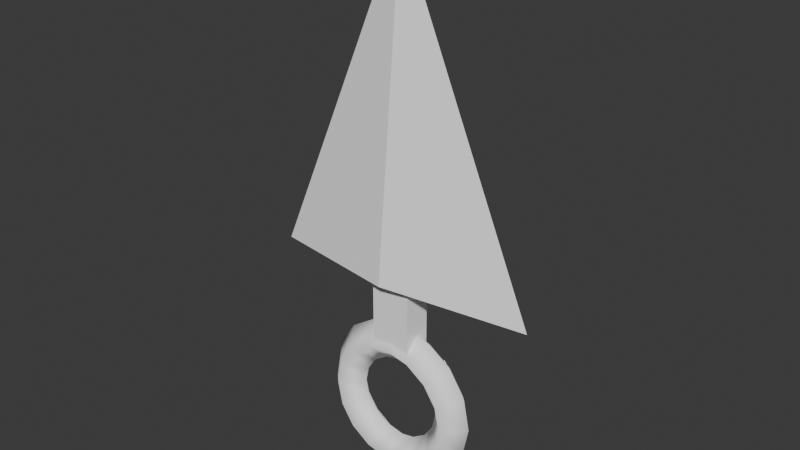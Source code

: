 # Source: kunai_classic.blend  (saved by Blender 4.5.90; exported with 4.5.12 LTS)
import bpy
from mathutils import Matrix  # noqa: F401  (used for matrix-valued properties, if any)

bpy.ops.wm.read_factory_settings(use_empty=True)
scene = bpy.context.scene
scene.name = 'Scene'

# ---- collections
col_collection = bpy.data.collections.new('Collection'); scene.collection.children.link(col_collection)

# ---- materials (node trees are filled in below, after node groups)
mat_classic_vertexmask = bpy.data.materials.new('Classic_VertexMask')

# ---- material node trees
mat_classic_vertexmask.use_nodes = True; mat_classic_vertexmask.node_tree.nodes.clear()
_N = mat_classic_vertexmask.node_tree.nodes; _L = mat_classic_vertexmask.node_tree.links
n0 = _N.new('ShaderNodeBsdfPrincipled'); n0.name = 'Principled BSDF'; n0.location = (-200, 100)
n0.inputs[0].default_value = (1.0, 1.0, 1.0, 1.0)
n0.inputs[2].default_value = 1.0
n1 = _N.new('ShaderNodeOutputMaterial'); n1.name = 'Material Output'; n1.location = (200, 100)
_L.new(n0.outputs[0], n1.inputs[0])
n1.is_active_output = True

# ---- world
world_world = bpy.data.worlds.new('World'); scene.world = world_world
world_world.use_nodes = True; world_world.node_tree.nodes.clear()
_N = world_world.node_tree.nodes; _L = world_world.node_tree.links
n0 = _N.new('ShaderNodeOutputWorld'); n0.name = 'World Output'; n0.location = (200, 100)
n1 = _N.new('ShaderNodeBackground'); n1.name = 'Background'; n1.location = (-200, 100)
n1.inputs[0].default_value = (0.05088, 0.05088, 0.05088, 1.0)
_L.new(n1.outputs[0], n0.inputs[0])
n0.is_active_output = True
world_world.color = (0.05088, 0.05088, 0.05088)
world_world.sun_shadow_jitter_overblur = 0.0

# ---- meshes
me_blade = bpy.data.meshes.new('Blade')
me_blade.from_pydata([(-0.255, 0.0, -0.1), (0.255, 0.0, -0.1), (0.0, 0.0, 0.5), (0.0, -0.055, -0.085), (0.0, 0.055, -0.085)], [], [(0, 1, 3), (1, 2, 3), (2, 0, 3), (1, 0, 4), (2, 1, 4), (0, 2, 4)])
_ca = me_blade.color_attributes.new('HighlightMask', 'FLOAT_COLOR', 'CORNER')
_ca.data.foreach_set('color', [0.14, 0.14, 0.14, 1.0, 0.14, 0.14, 0.14, 1.0, 0.14, 0.14, 0.14, 1.0, 0.14, 0.14, 0.14, 1.0, 0.14, 0.14, 0.14, 1.0, 0.14, 0.14, 0.14, 1.0, 0.94, 0.94, 0.94, 1.0, 0.94, 0.94, 0.94, 1.0, 0.94, 0.94, 0.94, 1.0, 0.14, 0.14, 0.14, 1.0, 0.14, 0.14, 0.14, 1.0, 0.14, 0.14, 0.14, 1.0, 0.14, 0.14, 0.14, 1.0, 0.14, 0.14, 0.14, 1.0, 0.14, 0.14, 0.14, 1.0, 0.94, 0.94, 0.94, 1.0, 0.94, 0.94, 0.94, 1.0, 0.94, 0.94, 0.94, 1.0])
me_blade.materials.append(mat_classic_vertexmask)
me_blade.update()
me_shortconnector = bpy.data.meshes.new('ShortConnector')
me_shortconnector.from_pydata([(-0.037, 0.026, -0.22), (0.037, 0.026, -0.22), (-0.037, -0.026, -0.22), (0.037, -0.026, -0.22), (-0.037, 0.026, -0.095), (0.037, 0.026, -0.095), (-0.037, -0.026, -0.095), (0.037, -0.026, -0.095)], [], [(0, 1, 3, 2), (4, 6, 7, 5), (0, 4, 5, 1), (2, 3, 7, 6), (0, 2, 6, 4), (1, 5, 7, 3)])
_ca = me_shortconnector.color_attributes.new('HighlightMask', 'FLOAT_COLOR', 'CORNER')
_ca.data.foreach_set('color', [0.04, 0.04, 0.04, 1.0, 0.04, 0.04, 0.04, 1.0, 0.04, 0.04, 0.04, 1.0, 0.04, 0.04, 0.04, 1.0, 0.04, 0.04, 0.04, 1.0, 0.04, 0.04, 0.04, 1.0, 0.04, 0.04, 0.04, 1.0, 0.04, 0.04, 0.04, 1.0, 0.14, 0.14, 0.14, 1.0, 0.14, 0.14, 0.14, 1.0, 0.14, 0.14, 0.14, 1.0, 0.14, 0.14, 0.14, 1.0, 0.14, 0.14, 0.14, 1.0, 0.14, 0.14, 0.14, 1.0, 0.14, 0.14, 0.14, 1.0, 0.14, 0.14, 0.14, 1.0, 0.04, 0.04, 0.04, 1.0, 0.04, 0.04, 0.04, 1.0, 0.04, 0.04, 0.04, 1.0, 0.04, 0.04, 0.04, 1.0, 0.04, 0.04, 0.04, 1.0, 0.04, 0.04, 0.04, 1.0, 0.04, 0.04, 0.04, 1.0, 0.04, 0.04, 0.04, 1.0])
me_shortconnector.materials.append(mat_classic_vertexmask)
me_shortconnector.update()
me_tailring = bpy.data.meshes.new('TailRing')
me_tailring.from_pydata([(0.151, 0.0, -0.335), (0.115, -0.036, -0.335), (0.079, -4.409e-18, -0.335), (0.115, 0.036, -0.335), (0.1395, 0.0, -0.2772), (0.1062, -0.036, -0.291), (0.07299, -4.409e-18, -0.3048), (0.1062, 0.036, -0.291), (0.1068, 0.0, -0.2282), (0.08132, -0.036, -0.2537), (0.05586, -4.409e-18, -0.2791), (0.08132, 0.036, -0.2537), (0.05779, 0.0, -0.1955), (0.04401, -0.036, -0.2288), (0.03023, -4.409e-18, -0.262), (0.04401, 0.036, -0.2288), (9.246e-18, 0.0, -0.184), (7.042e-18, -0.036, -0.22), (4.837e-18, -4.409e-18, -0.256), (7.042e-18, 0.036, -0.22), (-0.05779, 0.0, -0.1955), (-0.04401, -0.036, -0.2288), (-0.03023, -4.409e-18, -0.262), (-0.04401, 0.036, -0.2288), (-0.1068, 0.0, -0.2282), (-0.08132, -0.036, -0.2537), (-0.05586, -4.409e-18, -0.2791), (-0.08132, 0.036, -0.2537), (-0.1395, 0.0, -0.2772), (-0.1062, -0.036, -0.291), (-0.07299, -4.409e-18, -0.3048), (-0.1062, 0.036, -0.291), (-0.151, 0.0, -0.335), (-0.115, -0.036, -0.335), (-0.079, -4.409e-18, -0.335), (-0.115, 0.036, -0.335), (-0.1395, 0.0, -0.3928), (-0.1062, -0.036, -0.379), (-0.07299, -4.409e-18, -0.3652), (-0.1062, 0.036, -0.379), (-0.1068, 0.0, -0.4418), (-0.08132, -0.036, -0.4163), (-0.05586, -4.409e-18, -0.3909), (-0.08132, 0.036, -0.4163), (-0.05779, 0.0, -0.4745), (-0.04401, -0.036, -0.4412), (-0.03023, -4.409e-18, -0.408), (-0.04401, 0.036, -0.4412), (-2.774e-17, 0.0, -0.486), (-2.113e-17, -0.036, -0.45), (-1.451e-17, -4.409e-18, -0.414), (-2.113e-17, 0.036, -0.45), (0.05779, 0.0, -0.4745), (0.04401, -0.036, -0.4412), (0.03023, -4.409e-18, -0.408), (0.04401, 0.036, -0.4412), (0.1068, 0.0, -0.4418), (0.08132, -0.036, -0.4163), (0.05586, -4.409e-18, -0.3909), (0.08132, 0.036, -0.4163), (0.1395, 0.0, -0.3928), (0.1062, -0.036, -0.379), (0.07299, -4.409e-18, -0.3652), (0.1062, 0.036, -0.379)], [], [(0, 4, 5, 1), (1, 5, 6, 2), (2, 6, 7, 3), (3, 7, 4, 0), (4, 8, 9, 5), (5, 9, 10, 6), (6, 10, 11, 7), (7, 11, 8, 4), (8, 12, 13, 9), (9, 13, 14, 10), (10, 14, 15, 11), (11, 15, 12, 8), (12, 16, 17, 13), (13, 17, 18, 14), (14, 18, 19, 15), (15, 19, 16, 12), (16, 20, 21, 17), (17, 21, 22, 18), (18, 22, 23, 19), (19, 23, 20, 16), (20, 24, 25, 21), (21, 25, 26, 22), (22, 26, 27, 23), (23, 27, 24, 20), (24, 28, 29, 25), (25, 29, 30, 26), (26, 30, 31, 27), (27, 31, 28, 24), (28, 32, 33, 29), (29, 33, 34, 30), (30, 34, 35, 31), (31, 35, 32, 28), (32, 36, 37, 33), (33, 37, 38, 34), (34, 38, 39, 35), (35, 39, 36, 32), (36, 40, 41, 37), (37, 41, 42, 38), (38, 42, 43, 39), (39, 43, 40, 36), (40, 44, 45, 41), (41, 45, 46, 42), (42, 46, 47, 43), (43, 47, 44, 40), (44, 48, 49, 45), (45, 49, 50, 46), (46, 50, 51, 47), (47, 51, 48, 44), (48, 52, 53, 49), (49, 53, 54, 50), (50, 54, 55, 51), (51, 55, 52, 48), (52, 56, 57, 53), (53, 57, 58, 54), (54, 58, 59, 55), (55, 59, 56, 52), (56, 60, 61, 57), (57, 61, 62, 58), (58, 62, 63, 59), (59, 63, 60, 56), (60, 0, 1, 61), (61, 1, 2, 62), (62, 2, 3, 63), (63, 3, 0, 60)])
me_tailring.polygons.foreach_set('use_smooth', [True] * 64)
_ca = me_tailring.color_attributes.new('HighlightMask', 'FLOAT_COLOR', 'CORNER')
_ca.data.foreach_set('color', [0.94, 0.94, 0.94, 1.0, 0.94, 0.94, 0.94, 1.0, 0.94, 0.94, 0.94, 1.0, 0.94, 0.94, 0.94, 1.0, 0.94, 0.94, 0.94, 1.0, 0.94, 0.94, 0.94, 1.0, 0.94, 0.94, 0.94, 1.0, 0.94, 0.94, 0.94, 1.0, 0.94, 0.94, 0.94, 1.0, 0.94, 0.94, 0.94, 1.0, 0.94, 0.94, 0.94, 1.0, 0.94, 0.94, 0.94, 1.0, 0.94, 0.94, 0.94, 1.0, 0.94, 0.94, 0.94, 1.0, 0.94, 0.94, 0.94, 1.0, 0.94, 0.94, 0.94, 1.0, 0.94, 0.94, 0.94, 1.0, 0.94, 0.94, 0.94, 1.0, 0.94, 0.94, 0.94, 1.0, 0.94, 0.94, 0.94, 1.0, 0.94, 0.94, 0.94, 1.0, 0.94, 0.94, 0.94, 1.0, 0.94, 0.94, 0.94, 1.0, 0.94, 0.94, 0.94, 1.0, 0.94, 0.94, 0.94, 1.0, 0.94, 0.94, 0.94, 1.0, 0.94, 0.94, 0.94, 1.0, 0.94, 0.94, 0.94, 1.0, 0.94, 0.94, 0.94, 1.0, 0.94, 0.94, 0.94, 1.0, 0.94, 0.94, 0.94, 1.0, 0.94, 0.94, 0.94, 1.0, 0.94, 0.94, 0.94, 1.0, 0.94, 0.94, 0.94, 1.0, 0.94, 0.94, 0.94, 1.0, 0.94, 0.94, 0.94, 1.0, 0.94, 0.94, 0.94, 1.0, 0.94, 0.94, 0.94, 1.0, 0.94, 0.94, 0.94, 1.0, 0.94, 0.94, 0.94, 1.0, 0.94, 0.94, 0.94, 1.0, 0.94, 0.94, 0.94, 1.0, 0.94, 0.94, 0.94, 1.0, 0.94, 0.94, 0.94, 1.0, 0.94, 0.94, 0.94, 1.0, 0.94, 0.94, 0.94, 1.0, 0.94, 0.94, 0.94, 1.0, 0.94, 0.94, 0.94, 1.0, 0.94, 0.94, 0.94, 1.0, 0.94, 0.94, 0.94, 1.0, 0.94, 0.94, 0.94, 1.0, 0.94, 0.94, 0.94, 1.0, 0.94, 0.94, 0.94, 1.0, 0.94, 0.94, 0.94, 1.0, 0.94, 0.94, 0.94, 1.0, 0.94, 0.94, 0.94, 1.0, 0.94, 0.94, 0.94, 1.0, 0.94, 0.94, 0.94, 1.0, 0.94, 0.94, 0.94, 1.0, 0.94, 0.94, 0.94, 1.0, 0.94, 0.94, 0.94, 1.0, 0.94, 0.94, 0.94, 1.0, 0.94, 0.94, 0.94, 1.0, 0.94, 0.94, 0.94, 1.0, 0.94, 0.94, 0.94, 1.0, 0.94, 0.94, 0.94, 1.0, 0.94, 0.94, 0.94, 1.0, 0.94, 0.94, 0.94, 1.0, 0.94, 0.94, 0.94, 1.0, 0.94, 0.94, 0.94, 1.0, 0.94, 0.94, 0.94, 1.0, 0.94, 0.94, 0.94, 1.0, 0.94, 0.94, 0.94, 1.0, 0.94, 0.94, 0.94, 1.0, 0.94, 0.94, 0.94, 1.0, 0.94, 0.94, 0.94, 1.0, 0.94, 0.94, 0.94, 1.0, 0.94, 0.94, 0.94, 1.0, 0.94, 0.94, 0.94, 1.0, 0.94, 0.94, 0.94, 1.0, 0.94, 0.94, 0.94, 1.0, 0.94, 0.94, 0.94, 1.0, 0.94, 0.94, 0.94, 1.0, 0.94, 0.94, 0.94, 1.0, 0.94, 0.94, 0.94, 1.0, 0.94, 0.94, 0.94, 1.0, 0.94, 0.94, 0.94, 1.0, 0.94, 0.94, 0.94, 1.0, 0.94, 0.94, 0.94, 1.0, 0.94, 0.94, 0.94, 1.0, 0.94, 0.94, 0.94, 1.0, 0.94, 0.94, 0.94, 1.0, 0.94, 0.94, 0.94, 1.0, 0.94, 0.94, 0.94, 1.0, 0.94, 0.94, 0.94, 1.0, 0.94, 0.94, 0.94, 1.0, 0.94, 0.94, 0.94, 1.0, 0.94, 0.94, 0.94, 1.0, 0.94, 0.94, 0.94, 1.0, 0.94, 0.94, 0.94, 1.0, 0.94, 0.94, 0.94, 1.0, 0.94, 0.94, 0.94, 1.0, 0.94, 0.94, 0.94, 1.0, 0.94, 0.94, 0.94, 1.0, 0.94, 0.94, 0.94, 1.0, 0.94, 0.94, 0.94, 1.0, 0.94, 0.94, 0.94, 1.0, 0.94, 0.94, 0.94, 1.0, 0.94, 0.94, 0.94, 1.0, 0.94, 0.94, 0.94, 1.0, 0.94, 0.94, 0.94, 1.0, 0.94, 0.94, 0.94, 1.0, 0.94, 0.94, 0.94, 1.0, 0.94, 0.94, 0.94, 1.0, 0.94, 0.94, 0.94, 1.0, 0.94, 0.94, 0.94, 1.0, 0.94, 0.94, 0.94, 1.0, 0.94, 0.94, 0.94, 1.0, 0.94, 0.94, 0.94, 1.0, 0.94, 0.94, 0.94, 1.0, 0.94, 0.94, 0.94, 1.0, 0.94, 0.94, 0.94, 1.0, 0.94, 0.94, 0.94, 1.0, 0.94, 0.94, 0.94, 1.0, 0.94, 0.94, 0.94, 1.0, 0.94, 0.94, 0.94, 1.0, 0.94, 0.94, 0.94, 1.0, 0.94, 0.94, 0.94, 1.0, 0.94, 0.94, 0.94, 1.0, 0.94, 0.94, 0.94, 1.0, 0.94, 0.94, 0.94, 1.0, 0.94, 0.94, 0.94, 1.0, 0.94, 0.94, 0.94, 1.0, 0.94, 0.94, 0.94, 1.0, 0.94, 0.94, 0.94, 1.0, 0.94, 0.94, 0.94, 1.0, 0.94, 0.94, 0.94, 1.0, 0.94, 0.94, 0.94, 1.0, 0.94, 0.94, 0.94, 1.0, 0.94, 0.94, 0.94, 1.0, 0.94, 0.94, 0.94, 1.0, 0.94, 0.94, 0.94, 1.0, 0.94, 0.94, 0.94, 1.0, 0.94, 0.94, 0.94, 1.0, 0.94, 0.94, 0.94, 1.0, 0.94, 0.94, 0.94, 1.0, 0.94, 0.94, 0.94, 1.0, 0.94, 0.94, 0.94, 1.0, 0.94, 0.94, 0.94, 1.0, 0.94, 0.94, 0.94, 1.0, 0.94, 0.94, 0.94, 1.0, 0.94, 0.94, 0.94, 1.0, 0.94, 0.94, 0.94, 1.0, 0.94, 0.94, 0.94, 1.0, 0.94, 0.94, 0.94, 1.0, 0.94, 0.94, 0.94, 1.0, 0.94, 0.94, 0.94, 1.0, 0.94, 0.94, 0.94, 1.0, 0.94, 0.94, 0.94, 1.0, 0.94, 0.94, 0.94, 1.0, 0.94, 0.94, 0.94, 1.0, 0.94, 0.94, 0.94, 1.0, 0.94, 0.94, 0.94, 1.0, 0.94, 0.94, 0.94, 1.0, 0.94, 0.94, 0.94, 1.0, 0.94, 0.94, 0.94, 1.0, 0.94, 0.94, 0.94, 1.0, 0.94, 0.94, 0.94, 1.0, 0.94, 0.94, 0.94, 1.0, 0.94, 0.94, 0.94, 1.0, 0.94, 0.94, 0.94, 1.0, 0.94, 0.94, 0.94, 1.0, 0.94, 0.94, 0.94, 1.0, 0.94, 0.94, 0.94, 1.0, 0.94, 0.94, 0.94, 1.0, 0.94, 0.94, 0.94, 1.0, 0.94, 0.94, 0.94, 1.0, 0.94, 0.94, 0.94, 1.0, 0.94, 0.94, 0.94, 1.0, 0.94, 0.94, 0.94, 1.0, 0.94, 0.94, 0.94, 1.0, 0.94, 0.94, 0.94, 1.0, 0.94, 0.94, 0.94, 1.0, 0.94, 0.94, 0.94, 1.0, 0.94, 0.94, 0.94, 1.0, 0.94, 0.94, 0.94, 1.0, 0.94, 0.94, 0.94, 1.0, 0.94, 0.94, 0.94, 1.0, 0.94, 0.94, 0.94, 1.0, 0.94, 0.94, 0.94, 1.0, 0.94, 0.94, 0.94, 1.0, 0.94, 0.94, 0.94, 1.0, 0.94, 0.94, 0.94, 1.0, 0.94, 0.94, 0.94, 1.0, 0.94, 0.94, 0.94, 1.0, 0.94, 0.94, 0.94, 1.0, 0.94, 0.94, 0.94, 1.0, 0.94, 0.94, 0.94, 1.0, 0.94, 0.94, 0.94, 1.0, 0.94, 0.94, 0.94, 1.0, 0.94, 0.94, 0.94, 1.0, 0.94, 0.94, 0.94, 1.0, 0.94, 0.94, 0.94, 1.0, 0.94, 0.94, 0.94, 1.0, 0.94, 0.94, 0.94, 1.0, 0.94, 0.94, 0.94, 1.0, 0.94, 0.94, 0.94, 1.0, 0.94, 0.94, 0.94, 1.0, 0.94, 0.94, 0.94, 1.0, 0.94, 0.94, 0.94, 1.0, 0.94, 0.94, 0.94, 1.0, 0.94, 0.94, 0.94, 1.0, 0.94, 0.94, 0.94, 1.0, 0.94, 0.94, 0.94, 1.0, 0.94, 0.94, 0.94, 1.0, 0.94, 0.94, 0.94, 1.0, 0.94, 0.94, 0.94, 1.0, 0.94, 0.94, 0.94, 1.0, 0.94, 0.94, 0.94, 1.0, 0.94, 0.94, 0.94, 1.0, 0.94, 0.94, 0.94, 1.0, 0.94, 0.94, 0.94, 1.0, 0.94, 0.94, 0.94, 1.0, 0.94, 0.94, 0.94, 1.0, 0.94, 0.94, 0.94, 1.0, 0.94, 0.94, 0.94, 1.0, 0.94, 0.94, 0.94, 1.0, 0.94, 0.94, 0.94, 1.0, 0.94, 0.94, 0.94, 1.0, 0.94, 0.94, 0.94, 1.0, 0.94, 0.94, 0.94, 1.0, 0.94, 0.94, 0.94, 1.0, 0.94, 0.94, 0.94, 1.0, 0.94, 0.94, 0.94, 1.0, 0.94, 0.94, 0.94, 1.0, 0.94, 0.94, 0.94, 1.0, 0.94, 0.94, 0.94, 1.0, 0.94, 0.94, 0.94, 1.0, 0.94, 0.94, 0.94, 1.0, 0.94, 0.94, 0.94, 1.0, 0.94, 0.94, 0.94, 1.0, 0.94, 0.94, 0.94, 1.0, 0.94, 0.94, 0.94, 1.0, 0.94, 0.94, 0.94, 1.0, 0.94, 0.94, 0.94, 1.0, 0.94, 0.94, 0.94, 1.0, 0.94, 0.94, 0.94, 1.0, 0.94, 0.94, 0.94, 1.0, 0.94, 0.94, 0.94, 1.0, 0.94, 0.94, 0.94, 1.0, 0.94, 0.94, 0.94, 1.0, 0.94, 0.94, 0.94, 1.0, 0.94, 0.94, 0.94, 1.0, 0.94, 0.94, 0.94, 1.0, 0.94, 0.94, 0.94, 1.0, 0.94, 0.94, 0.94, 1.0])
me_tailring.materials.append(mat_classic_vertexmask)
me_tailring.update()

# ---- objects
ob_blade = bpy.data.objects.new('Blade', me_blade)
ob_shortconnector = bpy.data.objects.new('ShortConnector', me_shortconnector)
ob_tailring = bpy.data.objects.new('TailRing', me_tailring)

# ---- transforms, parenting, visibility, modifiers, constraints
ob_blade.location = (0.0, 0.0, 0.0)
ob_shortconnector.location = (0.0, 0.0, 0.0)
ob_tailring.location = (0.0, 0.0, 0.0)

# ---- collection membership
col_collection.objects.link(ob_blade)
col_collection.objects.link(ob_shortconnector)
col_collection.objects.link(ob_tailring)

# ---- scene / render settings (as saved in the file)
scene.frame_start = 1; scene.frame_end = 250; scene.frame_set(1)
scene.render.engine = 'BLENDER_EEVEE_NEXT'
bpy.context.view_layer.update()

# ---- added for rendering (the .blend has no active camera and no usable light): camera, sun
cam_auto = bpy.data.cameras.new('AutoCamera')
cam_auto.lens = 50.0
cam_auto.sensor_width = 36.0
cam_auto.clip_end = 1000.0
ob_auto_camera = bpy.data.objects.new('AutoCamera', cam_auto)
scene.collection.objects.link(ob_auto_camera)
ob_auto_camera.location = (1.03211, -1.23853, 0.832689)
ob_auto_camera.rotation_euler = (1.09748, -7.21219e-08, 0.694738)
scene.camera = ob_auto_camera
light_auto_sun = bpy.data.lights.new('AutoSun', 'SUN')
light_auto_sun.energy = 3.0
light_auto_sun.angle = 0.0523599
ob_auto_sun = bpy.data.objects.new('AutoSun', light_auto_sun)
scene.collection.objects.link(ob_auto_sun)
ob_auto_sun.rotation_euler = (0.872665, 0.174533, 0.523599)
bpy.context.view_layer.update()
